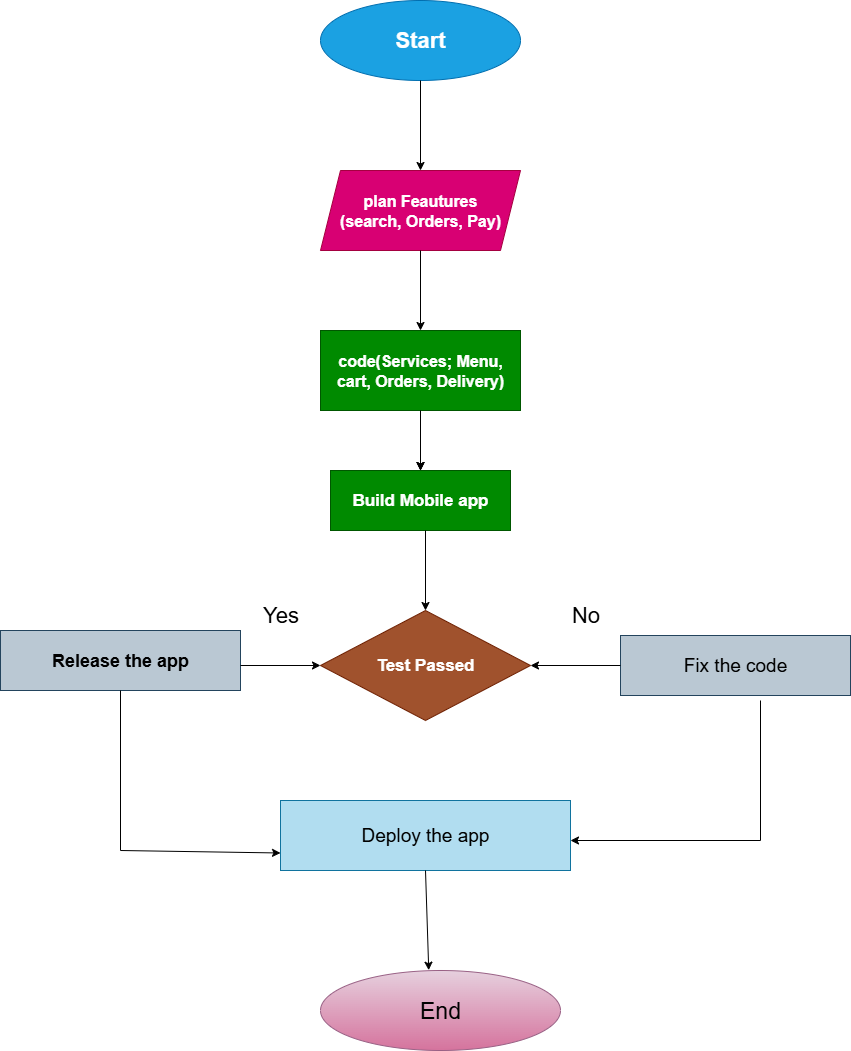

The diagram above was exported from draw.io. Its source (the exported page's mxGraphModel, read from the mxfile embedded in the PNG):
<mxGraphModel dx="2084" dy="1054" grid="1" gridSize="10" guides="1" tooltips="1" connect="1" arrows="1" fold="1" page="1" pageScale="1" pageWidth="850" pageHeight="1100" math="0" shadow="0">
  <root>
    <mxCell id="0" />
    <mxCell id="1" parent="0" />
    <mxCell id="e1cOjI0Mcew9oLKjcRDF-68" value="&lt;b&gt;&lt;font style=&quot;font-size: 22px;&quot;&gt;Start&lt;/font&gt;&lt;/b&gt;" style="ellipse;whiteSpace=wrap;html=1;fillColor=#1ba1e2;fontColor=#ffffff;strokeColor=#006EAF;" vertex="1" parent="1">
      <mxGeometry x="320" y="310" width="200" height="80" as="geometry" />
    </mxCell>
    <mxCell id="e1cOjI0Mcew9oLKjcRDF-69" value="&lt;font style=&quot;font-size: 16px;&quot;&gt;&lt;b&gt;plan Feautures&lt;/b&gt;&lt;/font&gt;&lt;div&gt;&lt;font style=&quot;font-size: 16px;&quot;&gt;&lt;b&gt;(search, Orders, Pay)&lt;/b&gt;&lt;/font&gt;&lt;/div&gt;" style="shape=parallelogram;perimeter=parallelogramPerimeter;whiteSpace=wrap;html=1;fixedSize=1;fillColor=#d80073;fontColor=#ffffff;strokeColor=#A50040;" vertex="1" parent="1">
      <mxGeometry x="320" y="480" width="200" height="80" as="geometry" />
    </mxCell>
    <mxCell id="e1cOjI0Mcew9oLKjcRDF-82" value="" style="edgeStyle=orthogonalEdgeStyle;rounded=0;orthogonalLoop=1;jettySize=auto;html=1;" edge="1" parent="1" source="e1cOjI0Mcew9oLKjcRDF-70" target="e1cOjI0Mcew9oLKjcRDF-71">
      <mxGeometry relative="1" as="geometry" />
    </mxCell>
    <mxCell id="e1cOjI0Mcew9oLKjcRDF-83" value="" style="edgeStyle=orthogonalEdgeStyle;rounded=0;orthogonalLoop=1;jettySize=auto;html=1;" edge="1" parent="1" source="e1cOjI0Mcew9oLKjcRDF-70" target="e1cOjI0Mcew9oLKjcRDF-71">
      <mxGeometry relative="1" as="geometry" />
    </mxCell>
    <mxCell id="e1cOjI0Mcew9oLKjcRDF-70" value="&lt;b&gt;&lt;font style=&quot;font-size: 16px;&quot;&gt;code(Services; Menu,&lt;/font&gt;&lt;/b&gt;&lt;div&gt;&lt;b&gt;&lt;font style=&quot;font-size: 16px;&quot;&gt;cart, Orders, Delivery)&lt;/font&gt;&lt;/b&gt;&lt;/div&gt;" style="rounded=0;whiteSpace=wrap;html=1;fillColor=light-dark(#008a00, #8a0000);fontColor=#ffffff;strokeColor=#005700;" vertex="1" parent="1">
      <mxGeometry x="320" y="640" width="200" height="80" as="geometry" />
    </mxCell>
    <mxCell id="e1cOjI0Mcew9oLKjcRDF-71" value="&lt;b&gt;&lt;font style=&quot;font-size: 17px;&quot;&gt;Build Mobile app&lt;/font&gt;&lt;/b&gt;" style="rounded=0;whiteSpace=wrap;html=1;fillColor=#008a00;fontColor=#ffffff;strokeColor=#005700;" vertex="1" parent="1">
      <mxGeometry x="330" y="780" width="180" height="60" as="geometry" />
    </mxCell>
    <mxCell id="e1cOjI0Mcew9oLKjcRDF-72" value="&lt;b&gt;&lt;font style=&quot;font-size: 17px;&quot;&gt;Test Passed&lt;/font&gt;&lt;/b&gt;" style="rhombus;whiteSpace=wrap;html=1;fillColor=#a0522d;fontColor=#ffffff;strokeColor=#6D1F00;" vertex="1" parent="1">
      <mxGeometry x="320" y="920" width="210" height="110" as="geometry" />
    </mxCell>
    <mxCell id="e1cOjI0Mcew9oLKjcRDF-73" value="&lt;b&gt;&lt;font style=&quot;font-size: 18px;&quot;&gt;Release the app&lt;/font&gt;&lt;/b&gt;" style="rounded=0;whiteSpace=wrap;html=1;fillColor=#bac8d3;strokeColor=#23445d;" vertex="1" parent="1">
      <mxGeometry y="940" width="240" height="60" as="geometry" />
    </mxCell>
    <mxCell id="e1cOjI0Mcew9oLKjcRDF-74" value="&lt;font style=&quot;font-size: 19px;&quot;&gt;Fix the code&lt;/font&gt;" style="rounded=0;whiteSpace=wrap;html=1;fillColor=#bac8d3;strokeColor=#23445d;" vertex="1" parent="1">
      <mxGeometry x="620" y="945" width="230" height="60" as="geometry" />
    </mxCell>
    <mxCell id="e1cOjI0Mcew9oLKjcRDF-75" value="&lt;font style=&quot;font-size: 19px;&quot;&gt;Deploy the app&lt;/font&gt;" style="rounded=0;whiteSpace=wrap;html=1;fillColor=#b1ddf0;strokeColor=#10739e;" vertex="1" parent="1">
      <mxGeometry x="280" y="1110" width="290" height="70" as="geometry" />
    </mxCell>
    <mxCell id="e1cOjI0Mcew9oLKjcRDF-76" value="&lt;font style=&quot;font-size: 23px;&quot;&gt;End&lt;/font&gt;" style="ellipse;whiteSpace=wrap;html=1;fillColor=#e6d0de;gradientColor=#d5739d;strokeColor=#996185;" vertex="1" parent="1">
      <mxGeometry x="320" y="1280" width="240" height="80" as="geometry" />
    </mxCell>
    <mxCell id="e1cOjI0Mcew9oLKjcRDF-77" value="" style="endArrow=classic;html=1;rounded=0;entryX=0.5;entryY=0;entryDx=0;entryDy=0;" edge="1" parent="1" source="e1cOjI0Mcew9oLKjcRDF-68" target="e1cOjI0Mcew9oLKjcRDF-69">
      <mxGeometry width="50" height="50" relative="1" as="geometry">
        <mxPoint x="420" y="400" as="sourcePoint" />
        <mxPoint x="390" y="400" as="targetPoint" />
      </mxGeometry>
    </mxCell>
    <mxCell id="e1cOjI0Mcew9oLKjcRDF-78" value="" style="endArrow=classic;html=1;rounded=0;entryX=0.5;entryY=0;entryDx=0;entryDy=0;" edge="1" parent="1" source="e1cOjI0Mcew9oLKjcRDF-69" target="e1cOjI0Mcew9oLKjcRDF-70">
      <mxGeometry width="50" height="50" relative="1" as="geometry">
        <mxPoint x="210" y="650" as="sourcePoint" />
        <mxPoint x="420" y="630" as="targetPoint" />
      </mxGeometry>
    </mxCell>
    <mxCell id="e1cOjI0Mcew9oLKjcRDF-79" value="" style="endArrow=classic;html=1;rounded=0;entryX=0.5;entryY=0;entryDx=0;entryDy=0;" edge="1" parent="1" target="e1cOjI0Mcew9oLKjcRDF-71">
      <mxGeometry width="50" height="50" relative="1" as="geometry">
        <mxPoint x="420" y="720" as="sourcePoint" />
        <mxPoint x="410" y="780" as="targetPoint" />
        <Array as="points" />
      </mxGeometry>
    </mxCell>
    <mxCell id="e1cOjI0Mcew9oLKjcRDF-86" value="" style="endArrow=classic;html=1;rounded=0;entryX=0.5;entryY=0;entryDx=0;entryDy=0;" edge="1" parent="1" target="e1cOjI0Mcew9oLKjcRDF-72">
      <mxGeometry width="50" height="50" relative="1" as="geometry">
        <mxPoint x="425" y="840" as="sourcePoint" />
        <mxPoint x="450" y="860" as="targetPoint" />
      </mxGeometry>
    </mxCell>
    <mxCell id="e1cOjI0Mcew9oLKjcRDF-87" value="" style="endArrow=classic;html=1;rounded=0;entryX=0;entryY=0.5;entryDx=0;entryDy=0;" edge="1" parent="1" target="e1cOjI0Mcew9oLKjcRDF-72">
      <mxGeometry width="50" height="50" relative="1" as="geometry">
        <mxPoint x="240" y="975" as="sourcePoint" />
        <mxPoint x="300" y="1040" as="targetPoint" />
      </mxGeometry>
    </mxCell>
    <mxCell id="e1cOjI0Mcew9oLKjcRDF-88" value="" style="endArrow=classic;html=1;rounded=0;entryX=1;entryY=0.5;entryDx=0;entryDy=0;exitX=0;exitY=0.5;exitDx=0;exitDy=0;" edge="1" parent="1" source="e1cOjI0Mcew9oLKjcRDF-74" target="e1cOjI0Mcew9oLKjcRDF-72">
      <mxGeometry width="50" height="50" relative="1" as="geometry">
        <mxPoint x="520" y="1040" as="sourcePoint" />
        <mxPoint x="570" y="990" as="targetPoint" />
      </mxGeometry>
    </mxCell>
    <mxCell id="e1cOjI0Mcew9oLKjcRDF-89" value="" style="endArrow=classic;html=1;rounded=0;exitX=0.5;exitY=1;exitDx=0;exitDy=0;entryX=0;entryY=0.75;entryDx=0;entryDy=0;" edge="1" parent="1" source="e1cOjI0Mcew9oLKjcRDF-73" target="e1cOjI0Mcew9oLKjcRDF-75">
      <mxGeometry width="50" height="50" relative="1" as="geometry">
        <mxPoint x="150" y="1210" as="sourcePoint" />
        <mxPoint x="151" y="1180" as="targetPoint" />
        <Array as="points">
          <mxPoint x="120" y="1160" />
        </Array>
      </mxGeometry>
    </mxCell>
    <mxCell id="e1cOjI0Mcew9oLKjcRDF-90" value="" style="endArrow=classic;html=1;rounded=0;" edge="1" parent="1">
      <mxGeometry width="50" height="50" relative="1" as="geometry">
        <mxPoint x="760" y="1010" as="sourcePoint" />
        <mxPoint x="570" y="1150" as="targetPoint" />
        <Array as="points">
          <mxPoint x="760" y="1150" />
        </Array>
      </mxGeometry>
    </mxCell>
    <mxCell id="e1cOjI0Mcew9oLKjcRDF-91" value="" style="endArrow=classic;html=1;rounded=0;exitX=0.5;exitY=1;exitDx=0;exitDy=0;entryX=0.451;entryY=-0.004;entryDx=0;entryDy=0;entryPerimeter=0;" edge="1" parent="1" source="e1cOjI0Mcew9oLKjcRDF-75" target="e1cOjI0Mcew9oLKjcRDF-76">
      <mxGeometry width="50" height="50" relative="1" as="geometry">
        <mxPoint x="300" y="1320" as="sourcePoint" />
        <mxPoint x="350" y="1270" as="targetPoint" />
      </mxGeometry>
    </mxCell>
    <mxCell id="e1cOjI0Mcew9oLKjcRDF-92" value="&lt;font style=&quot;font-size: 22px;&quot;&gt;Yes&lt;/font&gt;" style="text;html=1;align=center;verticalAlign=middle;resizable=0;points=[];autosize=1;strokeColor=none;fillColor=none;" vertex="1" parent="1">
      <mxGeometry x="250" y="905" width="60" height="40" as="geometry" />
    </mxCell>
    <mxCell id="e1cOjI0Mcew9oLKjcRDF-93" value="&lt;font style=&quot;font-size: 22px;&quot;&gt;No&lt;/font&gt;" style="text;html=1;align=center;verticalAlign=middle;resizable=0;points=[];autosize=1;strokeColor=none;fillColor=none;" vertex="1" parent="1">
      <mxGeometry x="560" y="905" width="50" height="40" as="geometry" />
    </mxCell>
  </root>
</mxGraphModel>